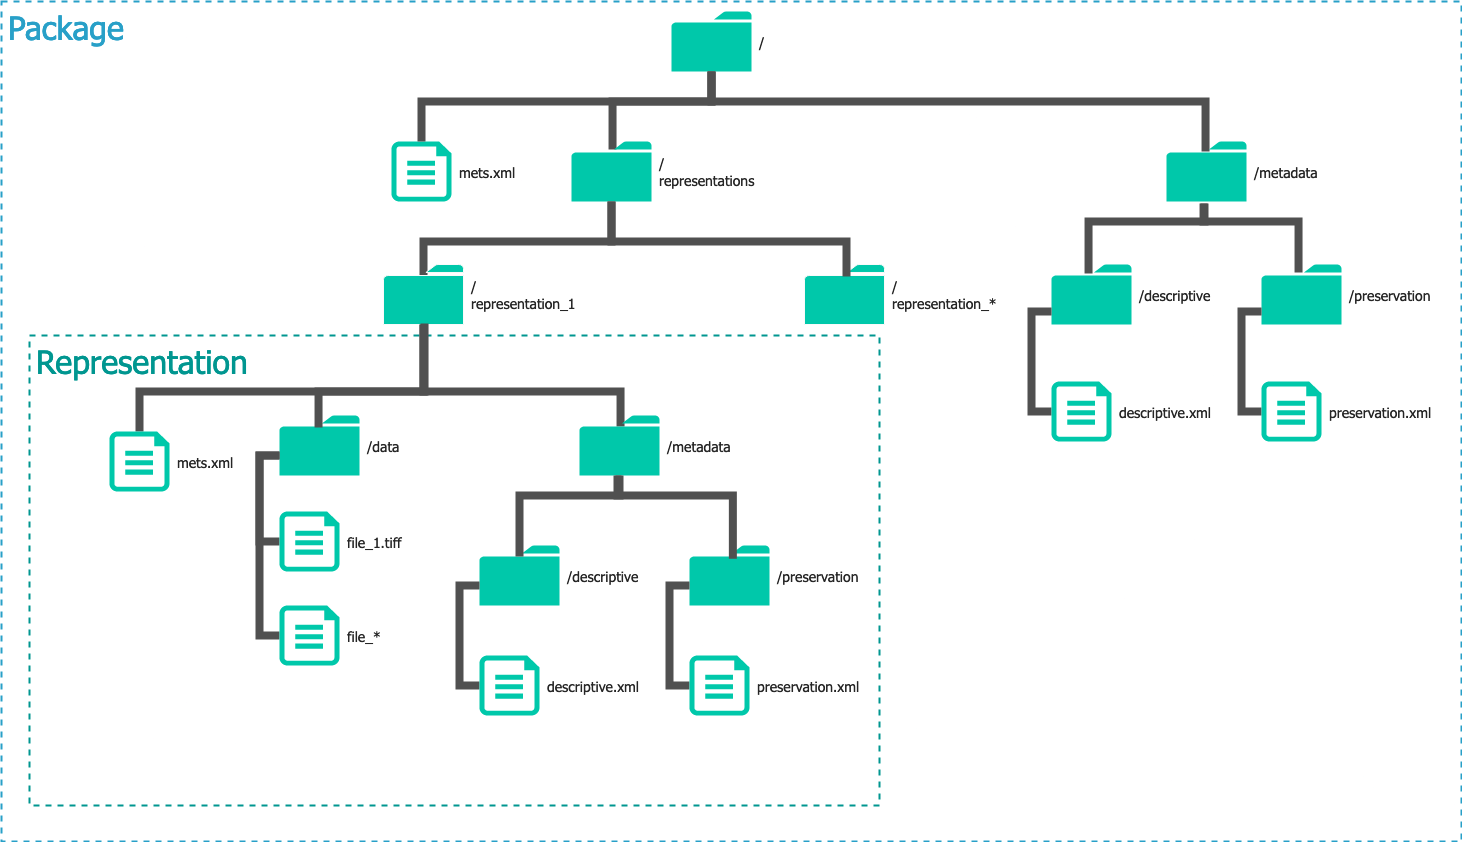

The diagram above was exported from draw.io. Its source (the exported page's mxGraphModel, read from the mxfile embedded in the PNG):
<mxGraphModel dx="1658" dy="938" grid="1" gridSize="10" guides="1" tooltips="1" connect="1" arrows="1" fold="1" page="1" pageScale="1" pageWidth="1169" pageHeight="826" background="none" math="0" shadow="0">
  <root>
    <mxCell id="kpMlzz-faDq53SW3gXBM-0" />
    <mxCell id="kpMlzz-faDq53SW3gXBM-1" value="Untitled Layer" style="" parent="kpMlzz-faDq53SW3gXBM-0" />
    <mxCell id="kpMlzz-faDq53SW3gXBM-2" style="" parent="kpMlzz-faDq53SW3gXBM-0" />
    <mxCell id="kpMlzz-faDq53SW3gXBM-4" value="Package" style="rounded=0;whiteSpace=wrap;html=1;strokeWidth=2;shadow=0;align=left;verticalAlign=top;fontSize=32;fontFamily=Tahoma;spacingLeft=5;dashed=1;strokeColor=#28A0C8;fontColor=#28A0C8;fontStyle=0" vertex="1" parent="kpMlzz-faDq53SW3gXBM-2">
      <mxGeometry x="630" y="160" width="1460" height="840" as="geometry" />
    </mxCell>
    <mxCell id="kpMlzz-faDq53SW3gXBM-5" value="Representation" style="rounded=0;whiteSpace=wrap;html=1;strokeWidth=2;shadow=0;align=left;verticalAlign=top;fontSize=32;fontFamily=Tahoma;spacingLeft=5;dashed=1;strokeColor=#009690;fontColor=#009690;fontStyle=0" vertex="1" parent="kpMlzz-faDq53SW3gXBM-2">
      <mxGeometry x="658" y="494" width="850" height="470" as="geometry" />
    </mxCell>
    <mxCell id="kpMlzz-faDq53SW3gXBM-6" value="/" style="whiteSpace=wrap;rounded=1;fillColor=#00C8AA;strokeColor=none;shadow=0;fontStyle=0;fontSize=14;shape=mxgraph.office.concepts.folder;verticalAlign=middle;labelPosition=right;verticalLabelPosition=middle;align=left;fontColor=#262626;spacingLeft=6;fontFamily=Tahoma;" vertex="1" parent="kpMlzz-faDq53SW3gXBM-2">
      <mxGeometry x="1300" y="170" width="80" height="60" as="geometry" />
    </mxCell>
    <mxCell id="kpMlzz-faDq53SW3gXBM-8" value="" style="edgeStyle=elbowEdgeStyle;elbow=vertical;rounded=0;fontColor=#000000;endArrow=none;endFill=0;strokeWidth=8;strokeColor=#505050;shadow=0;fontFamily=Tahoma;fontStyle=0;entryX=0.513;entryY=0.133;entryDx=0;entryDy=0;entryPerimeter=0;" edge="1" parent="kpMlzz-faDq53SW3gXBM-2" target="kpMlzz-faDq53SW3gXBM-15">
      <mxGeometry width="100" height="100" relative="1" as="geometry">
        <mxPoint x="1340" y="230" as="sourcePoint" />
        <mxPoint x="1240" y="300.0000000000002" as="targetPoint" />
        <Array as="points">
          <mxPoint x="1290" y="260" />
        </Array>
      </mxGeometry>
    </mxCell>
    <mxCell id="kpMlzz-faDq53SW3gXBM-9" value="" style="edgeStyle=elbowEdgeStyle;elbow=vertical;rounded=0;fontColor=#000000;endArrow=none;endFill=0;strokeWidth=8;strokeColor=#505050;shadow=0;fontFamily=Tahoma;fontStyle=0;entryX=0.488;entryY=0.167;entryDx=0;entryDy=0;entryPerimeter=0;" edge="1" parent="kpMlzz-faDq53SW3gXBM-2" source="kpMlzz-faDq53SW3gXBM-6" target="kpMlzz-faDq53SW3gXBM-14">
      <mxGeometry width="100" height="100" relative="1" as="geometry">
        <mxPoint x="1430" y="290" as="sourcePoint" />
        <mxPoint x="1440" y="300.0000000000002" as="targetPoint" />
        <Array as="points">
          <mxPoint x="1430" y="260" />
        </Array>
      </mxGeometry>
    </mxCell>
    <mxCell id="kpMlzz-faDq53SW3gXBM-14" value="/metadata" style="whiteSpace=wrap;rounded=1;fillColor=#00C8AA;strokeColor=none;shadow=0;fontStyle=0;fontSize=14;shape=mxgraph.office.concepts.folder;verticalAlign=middle;labelPosition=right;verticalLabelPosition=middle;align=left;fontColor=#262626;spacingLeft=6;fontFamily=Tahoma;" vertex="1" parent="kpMlzz-faDq53SW3gXBM-2">
      <mxGeometry x="1795" y="300" width="80" height="60" as="geometry" />
    </mxCell>
    <mxCell id="kpMlzz-faDq53SW3gXBM-15" value="/representations" style="whiteSpace=wrap;rounded=1;fillColor=#00C8AA;strokeColor=none;shadow=0;fontStyle=0;fontSize=14;shape=mxgraph.office.concepts.folder;verticalAlign=middle;labelPosition=right;verticalLabelPosition=middle;align=left;fontColor=#262626;spacingLeft=6;fontFamily=Tahoma;" vertex="1" parent="kpMlzz-faDq53SW3gXBM-2">
      <mxGeometry x="1200" y="300" width="80" height="60" as="geometry" />
    </mxCell>
    <mxCell id="kpMlzz-faDq53SW3gXBM-16" value="mets.xml" style="whiteSpace=wrap;rounded=1;fillColor=#00C8AA;strokeColor=none;shadow=0;fontStyle=0;fontSize=14;shape=mxgraph.azure.file;pointerEvents=1;verticalAlign=middle;labelPosition=right;verticalLabelPosition=middle;align=left;fontColor=#262626;spacingRight=0;spacingLeft=6;fontFamily=Tahoma;" vertex="1" parent="kpMlzz-faDq53SW3gXBM-2">
      <mxGeometry x="1020" y="300" width="60" height="60" as="geometry" />
    </mxCell>
    <mxCell id="kpMlzz-faDq53SW3gXBM-17" value="" style="edgeStyle=elbowEdgeStyle;elbow=vertical;rounded=0;fontColor=#000000;endArrow=none;endFill=0;strokeWidth=8;strokeColor=#505050;shadow=0;entryX=0.5;entryY=0;entryDx=0;entryDy=0;entryPerimeter=0;fontFamily=Tahoma;fontStyle=0" edge="1" parent="kpMlzz-faDq53SW3gXBM-2" source="kpMlzz-faDq53SW3gXBM-6" target="kpMlzz-faDq53SW3gXBM-16">
      <mxGeometry width="100" height="100" relative="1" as="geometry">
        <mxPoint x="1340" y="260" as="sourcePoint" />
        <mxPoint x="1250" y="310.0000000000002" as="targetPoint" />
        <Array as="points">
          <mxPoint x="1190" y="260" />
        </Array>
      </mxGeometry>
    </mxCell>
    <mxCell id="kpMlzz-faDq53SW3gXBM-18" value="" style="edgeStyle=elbowEdgeStyle;elbow=vertical;rounded=0;fontColor=#000000;endArrow=none;endFill=0;strokeWidth=8;strokeColor=#505050;shadow=0;fontFamily=Tahoma;fontStyle=0;entryX=0.5;entryY=0.2;entryDx=0;entryDy=0;entryPerimeter=0;" edge="1" parent="kpMlzz-faDq53SW3gXBM-2" target="kpMlzz-faDq53SW3gXBM-21">
      <mxGeometry width="100" height="100" relative="1" as="geometry">
        <mxPoint x="1240" y="360" as="sourcePoint" />
        <mxPoint x="1141" y="430" as="targetPoint" />
        <Array as="points">
          <mxPoint x="1190" y="400" />
          <mxPoint x="1090" y="400" />
        </Array>
      </mxGeometry>
    </mxCell>
    <mxCell id="kpMlzz-faDq53SW3gXBM-19" value="/preservation" style="whiteSpace=wrap;rounded=1;fillColor=#00C8AA;strokeColor=none;shadow=0;fontStyle=0;fontSize=14;shape=mxgraph.office.concepts.folder;verticalAlign=middle;labelPosition=right;verticalLabelPosition=middle;align=left;fontColor=#262626;spacingLeft=6;fontFamily=Tahoma;" vertex="1" parent="kpMlzz-faDq53SW3gXBM-2">
      <mxGeometry x="1890" y="423" width="80" height="60" as="geometry" />
    </mxCell>
    <mxCell id="kpMlzz-faDq53SW3gXBM-20" value="/descriptive" style="whiteSpace=wrap;rounded=1;fillColor=#00C8AA;strokeColor=none;shadow=0;fontStyle=0;fontSize=14;shape=mxgraph.office.concepts.folder;verticalAlign=middle;labelPosition=right;verticalLabelPosition=middle;align=left;fontColor=#262626;spacingLeft=6;fontFamily=Tahoma;" vertex="1" parent="kpMlzz-faDq53SW3gXBM-2">
      <mxGeometry x="1680" y="423" width="80" height="60" as="geometry" />
    </mxCell>
    <mxCell id="kpMlzz-faDq53SW3gXBM-21" value="/representation_1" style="whiteSpace=wrap;rounded=1;fillColor=#00C8AA;shadow=0;fontStyle=0;fontSize=14;shape=mxgraph.office.concepts.folder;verticalAlign=middle;labelPosition=right;verticalLabelPosition=middle;align=left;fontColor=#262626;spacingLeft=6;strokeColor=#FAFAFA;fontFamily=Tahoma;" vertex="1" parent="kpMlzz-faDq53SW3gXBM-2">
      <mxGeometry x="1012" y="423" width="80" height="60" as="geometry" />
    </mxCell>
    <mxCell id="kpMlzz-faDq53SW3gXBM-22" value="" style="edgeStyle=elbowEdgeStyle;elbow=horizontal;rounded=0;fontColor=#000000;endArrow=none;endFill=0;strokeWidth=8;strokeColor=#505050;shadow=0;fontFamily=Tahoma;fontStyle=0" edge="1" parent="kpMlzz-faDq53SW3gXBM-2">
      <mxGeometry width="100" height="100" relative="1" as="geometry">
        <mxPoint x="1680" y="470.0000000000002" as="sourcePoint" />
        <mxPoint x="1679.999999999999" y="570.0000000000002" as="targetPoint" />
        <Array as="points">
          <mxPoint x="1660" y="520.0000000000001" />
        </Array>
      </mxGeometry>
    </mxCell>
    <mxCell id="kpMlzz-faDq53SW3gXBM-23" value="descriptive.xml" style="whiteSpace=wrap;rounded=1;fillColor=#00C8AA;strokeColor=none;shadow=0;fontStyle=0;fontSize=14;shape=mxgraph.azure.file;pointerEvents=1;verticalAlign=middle;labelPosition=right;verticalLabelPosition=middle;align=left;fontColor=#262626;spacingRight=0;spacingLeft=6;fontFamily=Tahoma;" vertex="1" parent="kpMlzz-faDq53SW3gXBM-2">
      <mxGeometry x="1680" y="540" width="60" height="60" as="geometry" />
    </mxCell>
    <mxCell id="kpMlzz-faDq53SW3gXBM-24" value="" style="edgeStyle=elbowEdgeStyle;elbow=horizontal;rounded=0;fontColor=#000000;endArrow=none;endFill=0;strokeWidth=8;strokeColor=#505050;shadow=0;fontFamily=Tahoma;fontStyle=0" edge="1" parent="kpMlzz-faDq53SW3gXBM-2">
      <mxGeometry width="100" height="100" relative="1" as="geometry">
        <mxPoint x="1890" y="470.0000000000002" as="sourcePoint" />
        <mxPoint x="1889.999999999999" y="570.0000000000002" as="targetPoint" />
        <Array as="points">
          <mxPoint x="1870" y="520.0000000000001" />
        </Array>
      </mxGeometry>
    </mxCell>
    <mxCell id="kpMlzz-faDq53SW3gXBM-25" value="preservation.xml" style="whiteSpace=wrap;rounded=1;fillColor=#00C8AA;strokeColor=none;shadow=0;fontStyle=0;fontSize=14;shape=mxgraph.azure.file;pointerEvents=1;verticalAlign=middle;labelPosition=right;verticalLabelPosition=middle;align=left;fontColor=#262626;spacingRight=0;spacingLeft=6;fontFamily=Tahoma;" vertex="1" parent="kpMlzz-faDq53SW3gXBM-2">
      <mxGeometry x="1890" y="540" width="60" height="60" as="geometry" />
    </mxCell>
    <mxCell id="kpMlzz-faDq53SW3gXBM-26" value="/data" style="whiteSpace=wrap;rounded=1;fillColor=#00C8AA;strokeColor=none;shadow=0;fontStyle=0;fontSize=14;shape=mxgraph.office.concepts.folder;verticalAlign=middle;labelPosition=right;verticalLabelPosition=middle;align=left;fontColor=#262626;spacingLeft=6;fontFamily=Tahoma;" vertex="1" parent="kpMlzz-faDq53SW3gXBM-2">
      <mxGeometry x="908" y="574" width="80" height="60" as="geometry" />
    </mxCell>
    <mxCell id="kpMlzz-faDq53SW3gXBM-27" value="" style="edgeStyle=elbowEdgeStyle;elbow=vertical;rounded=0;fontColor=#000000;endArrow=none;endFill=0;strokeWidth=8;strokeColor=#505050;shadow=0;fontFamily=Tahoma;fontStyle=0;entryX=0.488;entryY=0.2;entryDx=0;entryDy=0;entryPerimeter=0;exitX=0.513;exitY=0.983;exitDx=0;exitDy=0;exitPerimeter=0;" edge="1" parent="kpMlzz-faDq53SW3gXBM-2" source="kpMlzz-faDq53SW3gXBM-21" target="kpMlzz-faDq53SW3gXBM-26">
      <mxGeometry width="100" height="100" relative="1" as="geometry">
        <mxPoint x="1139" y="490" as="sourcePoint" />
        <mxPoint x="949" y="560" as="targetPoint" />
        <Array as="points">
          <mxPoint x="1039" y="550" />
        </Array>
      </mxGeometry>
    </mxCell>
    <mxCell id="kpMlzz-faDq53SW3gXBM-28" value="" style="edgeStyle=elbowEdgeStyle;elbow=vertical;rounded=0;fontColor=#000000;endArrow=none;endFill=0;strokeWidth=8;strokeColor=#505050;shadow=0;fontFamily=Tahoma;fontStyle=0;entryX=0.463;entryY=0.183;entryDx=0;entryDy=0;entryPerimeter=0;" edge="1" parent="kpMlzz-faDq53SW3gXBM-2" source="kpMlzz-faDq53SW3gXBM-21">
      <mxGeometry width="100" height="100" relative="1" as="geometry">
        <mxPoint x="1134" y="490" as="sourcePoint" />
        <mxPoint x="1249.04" y="584.98" as="targetPoint" />
        <Array as="points">
          <mxPoint x="1193" y="550" />
        </Array>
      </mxGeometry>
    </mxCell>
    <mxCell id="kpMlzz-faDq53SW3gXBM-29" value="" style="edgeStyle=elbowEdgeStyle;elbow=horizontal;rounded=0;fontColor=#000000;endArrow=none;endFill=0;strokeWidth=8;strokeColor=#505050;shadow=0;fontFamily=Tahoma;fontStyle=0;entryX=0;entryY=0.5;entryDx=0;entryDy=0;entryPerimeter=0;" edge="1" parent="kpMlzz-faDq53SW3gXBM-2" target="kpMlzz-faDq53SW3gXBM-31">
      <mxGeometry width="100" height="100" relative="1" as="geometry">
        <mxPoint x="908" y="614.0000000000002" as="sourcePoint" />
        <mxPoint x="907.9999999999991" y="714.0000000000002" as="targetPoint" />
        <Array as="points">
          <mxPoint x="888" y="664.0000000000001" />
        </Array>
      </mxGeometry>
    </mxCell>
    <mxCell id="kpMlzz-faDq53SW3gXBM-30" value="" style="edgeStyle=elbowEdgeStyle;elbow=horizontal;rounded=0;fontColor=#000000;endArrow=none;endFill=0;strokeWidth=8;strokeColor=#505050;shadow=0;fontFamily=Tahoma;fontStyle=0" edge="1" parent="kpMlzz-faDq53SW3gXBM-2">
      <mxGeometry width="100" height="100" relative="1" as="geometry">
        <mxPoint x="908" y="614.0000000000002" as="sourcePoint" />
        <mxPoint x="907.9999999999995" y="794.0000000000002" as="targetPoint" />
        <Array as="points">
          <mxPoint x="888" y="704.0000000000001" />
        </Array>
      </mxGeometry>
    </mxCell>
    <mxCell id="kpMlzz-faDq53SW3gXBM-31" value="file_1.tiff" style="whiteSpace=wrap;rounded=1;fillColor=#00C8AA;strokeColor=none;shadow=0;fontStyle=0;fontSize=14;shape=mxgraph.azure.file;pointerEvents=1;verticalAlign=middle;labelPosition=right;verticalLabelPosition=middle;align=left;fontColor=#262626;spacingRight=0;spacingLeft=6;strokeOpacity=100;overflow=visible;fontFamily=Tahoma;" vertex="1" parent="kpMlzz-faDq53SW3gXBM-2">
      <mxGeometry x="908" y="670" width="60" height="60" as="geometry" />
    </mxCell>
    <mxCell id="kpMlzz-faDq53SW3gXBM-32" value="file_*" style="whiteSpace=wrap;rounded=1;fillColor=#00C8AA;strokeColor=none;shadow=0;fontStyle=0;fontSize=14;shape=mxgraph.azure.file;pointerEvents=1;verticalAlign=middle;labelPosition=right;verticalLabelPosition=middle;align=left;fontColor=#262626;spacingRight=0;spacingLeft=6;fontFamily=Tahoma;" vertex="1" parent="kpMlzz-faDq53SW3gXBM-2">
      <mxGeometry x="908" y="764" width="60" height="60" as="geometry" />
    </mxCell>
    <mxCell id="kpMlzz-faDq53SW3gXBM-33" value="" style="edgeStyle=elbowEdgeStyle;elbow=vertical;rounded=0;fontColor=#000000;endArrow=none;endFill=0;strokeWidth=8;strokeColor=#505050;shadow=0;entryX=0.5;entryY=0;entryDx=0;entryDy=0;entryPerimeter=0;fontFamily=Tahoma;fontStyle=0" edge="1" parent="kpMlzz-faDq53SW3gXBM-2" source="kpMlzz-faDq53SW3gXBM-21" target="kpMlzz-faDq53SW3gXBM-34">
      <mxGeometry width="100" height="100" relative="1" as="geometry">
        <mxPoint x="1138" y="490" as="sourcePoint" />
        <mxPoint x="768" y="590" as="targetPoint" />
        <Array as="points">
          <mxPoint x="908" y="550" />
        </Array>
      </mxGeometry>
    </mxCell>
    <mxCell id="kpMlzz-faDq53SW3gXBM-34" value="mets.xml" style="whiteSpace=wrap;rounded=1;fillColor=#00C8AA;strokeColor=none;shadow=0;fontStyle=0;fontSize=14;shape=mxgraph.azure.file;pointerEvents=1;verticalAlign=middle;labelPosition=right;verticalLabelPosition=middle;align=left;fontColor=#262626;spacingRight=0;spacingLeft=6;fontFamily=Tahoma;" vertex="1" parent="kpMlzz-faDq53SW3gXBM-2">
      <mxGeometry x="738" y="590" width="60" height="60" as="geometry" />
    </mxCell>
    <mxCell id="kpMlzz-faDq53SW3gXBM-35" value="/representation_*" style="whiteSpace=wrap;rounded=1;fillColor=#00C8AA;shadow=0;fontStyle=0;fontSize=14;shape=mxgraph.office.concepts.folder;verticalAlign=middle;labelPosition=right;verticalLabelPosition=middle;align=left;fontColor=#262626;spacingLeft=6;strokeColor=#FAFAFA;fontFamily=Tahoma;" vertex="1" parent="kpMlzz-faDq53SW3gXBM-2">
      <mxGeometry x="1433" y="423" width="80" height="60" as="geometry" />
    </mxCell>
    <mxCell id="kpMlzz-faDq53SW3gXBM-36" value="" style="edgeStyle=elbowEdgeStyle;elbow=vertical;rounded=0;fontColor=#000000;endArrow=none;endFill=0;strokeWidth=8;strokeColor=#505050;shadow=0;fontFamily=Tahoma;fontStyle=0;entryX=0.525;entryY=0.2;entryDx=0;entryDy=0;entryPerimeter=0;" edge="1" parent="kpMlzz-faDq53SW3gXBM-2" source="kpMlzz-faDq53SW3gXBM-15" target="kpMlzz-faDq53SW3gXBM-35">
      <mxGeometry width="100" height="100" relative="1" as="geometry">
        <mxPoint x="1250" y="370" as="sourcePoint" />
        <mxPoint x="1360" y="440" as="targetPoint" />
        <Array as="points">
          <mxPoint x="1290" y="400" />
          <mxPoint x="1100" y="410" />
        </Array>
      </mxGeometry>
    </mxCell>
    <mxCell id="kpMlzz-faDq53SW3gXBM-38" value="" style="edgeStyle=elbowEdgeStyle;elbow=vertical;rounded=0;fontColor=#000000;endArrow=none;endFill=0;strokeWidth=8;strokeColor=#505050;shadow=0;fontFamily=Tahoma;fontStyle=0;entryX=0.463;entryY=0.15;entryDx=0;entryDy=0;entryPerimeter=0;exitX=0.475;exitY=1.033;exitDx=0;exitDy=0;exitPerimeter=0;" edge="1" parent="kpMlzz-faDq53SW3gXBM-2" source="kpMlzz-faDq53SW3gXBM-14" target="kpMlzz-faDq53SW3gXBM-20">
      <mxGeometry width="100" height="100" relative="1" as="geometry">
        <mxPoint x="1913" y="340" as="sourcePoint" />
        <mxPoint x="1725" y="422" as="targetPoint" />
        <Array as="points">
          <mxPoint x="1863" y="380" />
          <mxPoint x="1763" y="380" />
        </Array>
      </mxGeometry>
    </mxCell>
    <mxCell id="kpMlzz-faDq53SW3gXBM-39" value="" style="edgeStyle=elbowEdgeStyle;elbow=vertical;rounded=0;fontColor=#000000;endArrow=none;endFill=0;strokeWidth=8;strokeColor=#505050;shadow=0;fontFamily=Tahoma;fontStyle=0;entryX=0.463;entryY=0.133;entryDx=0;entryDy=0;entryPerimeter=0;exitX=0.463;exitY=1.033;exitDx=0;exitDy=0;exitPerimeter=0;" edge="1" parent="kpMlzz-faDq53SW3gXBM-2" source="kpMlzz-faDq53SW3gXBM-14" target="kpMlzz-faDq53SW3gXBM-19">
      <mxGeometry width="100" height="100" relative="1" as="geometry">
        <mxPoint x="1865" y="390" as="sourcePoint" />
        <mxPoint x="1970" y="402" as="targetPoint" />
        <Array as="points">
          <mxPoint x="1895" y="380" />
          <mxPoint x="1637" y="370" />
        </Array>
      </mxGeometry>
    </mxCell>
    <mxCell id="kpMlzz-faDq53SW3gXBM-40" value="" style="group;fontFamily=Tahoma;fontStyle=0" connectable="0" vertex="1" parent="kpMlzz-faDq53SW3gXBM-2">
      <mxGeometry x="1088" y="574" width="420" height="390" as="geometry" />
    </mxCell>
    <mxCell id="kpMlzz-faDq53SW3gXBM-41" value="/metadata" style="whiteSpace=wrap;rounded=1;fillColor=#00C8AA;strokeColor=none;shadow=0;fontStyle=0;fontSize=14;shape=mxgraph.office.concepts.folder;verticalAlign=middle;labelPosition=right;verticalLabelPosition=middle;align=left;fontColor=#262626;spacingLeft=6;fontFamily=Tahoma;" vertex="1" parent="kpMlzz-faDq53SW3gXBM-40">
      <mxGeometry x="120" width="80" height="60" as="geometry" />
    </mxCell>
    <mxCell id="kpMlzz-faDq53SW3gXBM-42" value="/preservation" style="whiteSpace=wrap;rounded=1;fillColor=#00C8AA;strokeColor=none;shadow=0;fontStyle=0;fontSize=14;shape=mxgraph.office.concepts.folder;verticalAlign=middle;labelPosition=right;verticalLabelPosition=middle;align=left;fontColor=#262626;spacingLeft=6;fontFamily=Tahoma;" vertex="1" parent="kpMlzz-faDq53SW3gXBM-40">
      <mxGeometry x="230" y="130" width="80" height="60" as="geometry" />
    </mxCell>
    <mxCell id="kpMlzz-faDq53SW3gXBM-43" value="/descriptive" style="whiteSpace=wrap;rounded=1;fillColor=#00C8AA;strokeColor=none;shadow=0;fontStyle=0;fontSize=14;shape=mxgraph.office.concepts.folder;verticalAlign=middle;labelPosition=right;verticalLabelPosition=middle;align=left;fontColor=#262626;spacingLeft=6;fontFamily=Tahoma;" vertex="1" parent="kpMlzz-faDq53SW3gXBM-40">
      <mxGeometry x="20" y="130" width="80" height="60" as="geometry" />
    </mxCell>
    <mxCell id="kpMlzz-faDq53SW3gXBM-44" value="" style="edgeStyle=elbowEdgeStyle;elbow=vertical;rounded=0;fontColor=#000000;endArrow=none;endFill=0;strokeWidth=8;strokeColor=#505050;shadow=0;fontFamily=Tahoma;fontStyle=0;entryX=0.5;entryY=0.183;entryDx=0;entryDy=0;entryPerimeter=0;" edge="1" parent="kpMlzz-faDq53SW3gXBM-40" source="kpMlzz-faDq53SW3gXBM-41" target="kpMlzz-faDq53SW3gXBM-43">
      <mxGeometry width="100" height="100" relative="1" as="geometry">
        <mxPoint x="110" y="220" as="sourcePoint" />
        <mxPoint x="61" y="136" as="targetPoint" />
        <Array as="points">
          <mxPoint x="110" y="80" />
        </Array>
      </mxGeometry>
    </mxCell>
    <mxCell id="kpMlzz-faDq53SW3gXBM-45" value="" style="edgeStyle=elbowEdgeStyle;elbow=vertical;rounded=0;fontColor=#000000;endArrow=none;endFill=0;strokeWidth=8;strokeColor=#505050;shadow=0;entryX=0.542;entryY=0.222;entryDx=0;entryDy=0;entryPerimeter=0;fontFamily=Tahoma;fontStyle=0" edge="1" parent="kpMlzz-faDq53SW3gXBM-40" target="kpMlzz-faDq53SW3gXBM-42">
      <mxGeometry width="100" height="100" relative="1" as="geometry">
        <mxPoint x="158" y="60" as="sourcePoint" />
        <mxPoint x="-10" y="370" as="targetPoint" />
        <Array as="points">
          <mxPoint x="250" y="80" />
        </Array>
      </mxGeometry>
    </mxCell>
    <mxCell id="kpMlzz-faDq53SW3gXBM-46" value="" style="edgeStyle=elbowEdgeStyle;elbow=horizontal;rounded=0;fontColor=#000000;endArrow=none;endFill=0;strokeWidth=8;strokeColor=#505050;shadow=0;fontFamily=Tahoma;fontStyle=0" edge="1" parent="kpMlzz-faDq53SW3gXBM-40">
      <mxGeometry width="100" height="100" relative="1" as="geometry">
        <mxPoint x="20" y="170" as="sourcePoint" />
        <mxPoint x="19.99999999999909" y="270" as="targetPoint" />
        <Array as="points">
          <mxPoint y="220.0000000000001" />
        </Array>
      </mxGeometry>
    </mxCell>
    <mxCell id="kpMlzz-faDq53SW3gXBM-47" value="descriptive.xml" style="whiteSpace=wrap;rounded=1;fillColor=#00C8AA;strokeColor=none;shadow=0;fontStyle=0;fontSize=14;shape=mxgraph.azure.file;pointerEvents=1;verticalAlign=middle;labelPosition=right;verticalLabelPosition=middle;align=left;fontColor=#262626;spacingRight=0;spacingLeft=6;fontFamily=Tahoma;" vertex="1" parent="kpMlzz-faDq53SW3gXBM-40">
      <mxGeometry x="20" y="240" width="60" height="60" as="geometry" />
    </mxCell>
    <mxCell id="kpMlzz-faDq53SW3gXBM-48" value="" style="edgeStyle=elbowEdgeStyle;elbow=horizontal;rounded=0;fontColor=#000000;endArrow=none;endFill=0;strokeWidth=8;strokeColor=#505050;shadow=0;fontFamily=Tahoma;fontStyle=0" edge="1" parent="kpMlzz-faDq53SW3gXBM-40">
      <mxGeometry width="100" height="100" relative="1" as="geometry">
        <mxPoint x="230" y="170" as="sourcePoint" />
        <mxPoint x="229.9999999999991" y="270" as="targetPoint" />
        <Array as="points">
          <mxPoint x="210" y="220.0000000000001" />
        </Array>
      </mxGeometry>
    </mxCell>
    <mxCell id="kpMlzz-faDq53SW3gXBM-49" value="preservation.xml" style="whiteSpace=wrap;rounded=1;fillColor=#00C8AA;strokeColor=none;shadow=0;fontStyle=0;fontSize=14;shape=mxgraph.azure.file;pointerEvents=1;verticalAlign=middle;labelPosition=right;verticalLabelPosition=middle;align=left;fontColor=#262626;spacingRight=0;spacingLeft=6;fontFamily=Tahoma;" vertex="1" parent="kpMlzz-faDq53SW3gXBM-40">
      <mxGeometry x="230" y="240" width="60" height="60" as="geometry" />
    </mxCell>
  </root>
</mxGraphModel>